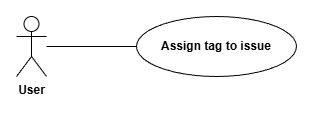

The diagram above was exported from draw.io. Its source (the exported page's mxGraphModel, read from the mxfile embedded in the PNG):
<mxGraphModel dx="1554" dy="962" grid="1" gridSize="10" guides="1" tooltips="1" connect="1" arrows="1" fold="1" page="1" pageScale="1" pageWidth="850" pageHeight="1100" math="0" shadow="0">
  <root>
    <mxCell id="0" />
    <mxCell id="1" parent="0" />
    <mxCell id="nNlhML35ibWIDEmAx7vn-1" parent="1" style="shape=umlActor;verticalLabelPosition=bottom;verticalAlign=top;html=1;gradientColor=none;fillColor=none;" value="&lt;b&gt;User&lt;/b&gt;" vertex="1">
      <mxGeometry height="60" width="30" x="120" y="180" as="geometry" />
    </mxCell>
    <mxCell id="nNlhML35ibWIDEmAx7vn-2" edge="1" parent="1" source="nNlhML35ibWIDEmAx7vn-3" style="rounded=0;orthogonalLoop=1;jettySize=auto;html=1;endArrow=none;endFill=0;" target="nNlhML35ibWIDEmAx7vn-1" value="">
      <mxGeometry relative="1" as="geometry" />
    </mxCell>
    <mxCell id="nNlhML35ibWIDEmAx7vn-3" parent="1" style="ellipse;whiteSpace=wrap;html=1;fillColor=none;" value="&lt;b&gt;Assign tag to issue&lt;/b&gt;" vertex="1">
      <mxGeometry height="60" width="160" x="240" y="180" as="geometry" />
    </mxCell>
  </root>
</mxGraphModel>